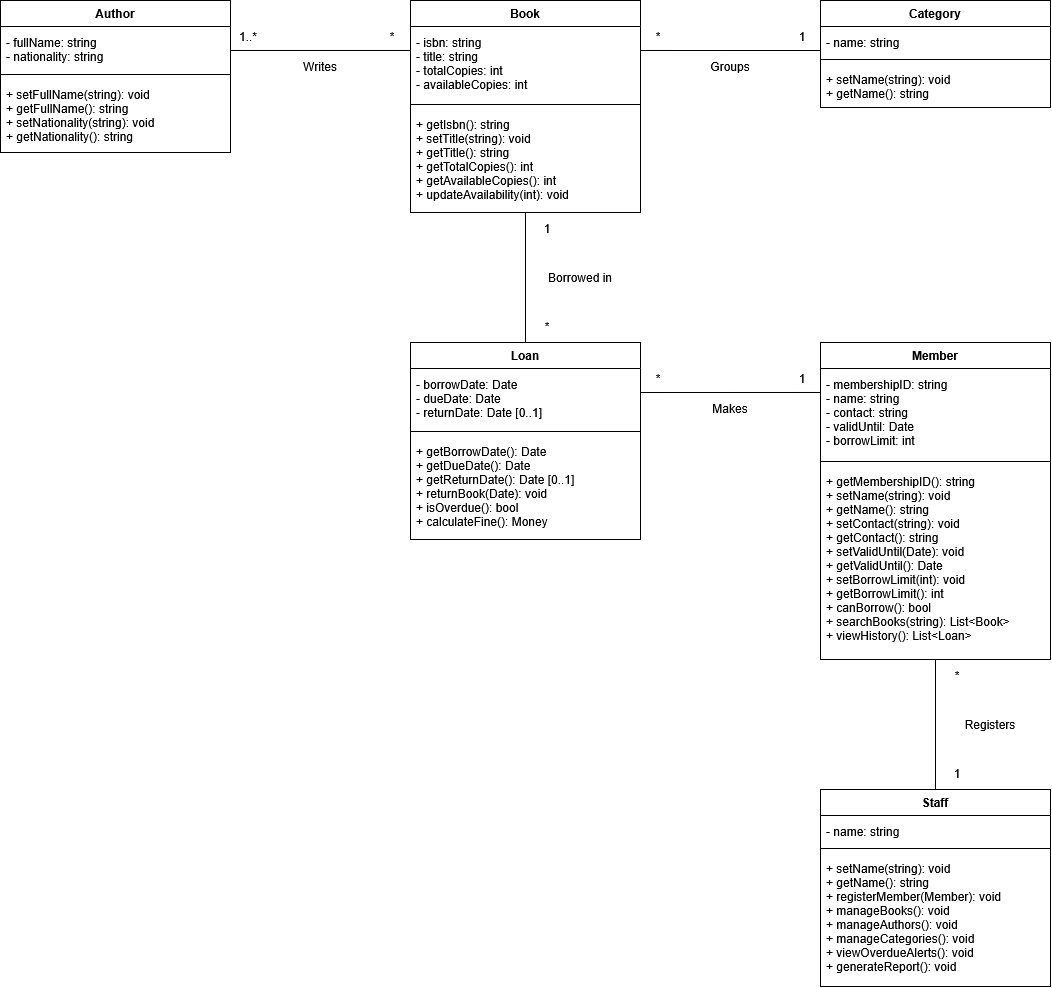

The diagram above was exported from draw.io. Its source (the exported page's mxGraphModel, read from the mxfile embedded in the PNG):
<mxGraphModel dx="1689" dy="1000" grid="1" gridSize="10" guides="1" tooltips="1" connect="1" arrows="1" fold="1" page="0" pageScale="1" pageWidth="850" pageHeight="1100" math="0" shadow="0">
  <root>
    <mxCell id="0" />
    <mxCell id="1" parent="0" />
    <mxCell id="r0" edge="1" parent="1" source="Author" style="edgeStyle=orthogonalEdgeStyle;rounded=0;html=0;endArrow=none;startArrow=none;exitX=1;exitY=0.3289;exitDx=0;exitDy=0;entryX=0;entryY=0.2358;entryDx=0;entryDy=0;" target="Book" value="">
      <mxGeometry relative="1" as="geometry" />
    </mxCell>
    <mxCell id="r0l0" parent="1" style="text;html=0;align=center;verticalAlign=middle;fontSize=12;" value="1..*" vertex="1">
      <mxGeometry height="20" width="80" x="228" y="46" as="geometry" />
    </mxCell>
    <mxCell id="r0l1" parent="1" style="text;html=0;align=center;verticalAlign=middle;fontSize=12;" value="*" vertex="1">
      <mxGeometry height="20" width="80" x="372" y="46" as="geometry" />
    </mxCell>
    <mxCell id="r0l2" parent="1" style="text;html=0;align=center;verticalAlign=middle;fontSize=12;" value="Writes" vertex="1">
      <mxGeometry height="20" width="80" x="300" y="76" as="geometry" />
    </mxCell>
    <mxCell id="r1" edge="1" parent="1" source="Category" style="edgeStyle=orthogonalEdgeStyle;rounded=0;html=0;endArrow=none;startArrow=none;exitX=0;exitY=0.4673;exitDx=0;exitDy=0;entryX=1;entryY=0.2358;entryDx=0;entryDy=0;" target="Book" value="">
      <mxGeometry relative="1" as="geometry" />
    </mxCell>
    <mxCell id="r1l0" parent="1" style="text;html=0;align=center;verticalAlign=middle;fontSize=12;" value="1" vertex="1">
      <mxGeometry height="20" width="80" x="782" y="46" as="geometry" />
    </mxCell>
    <mxCell id="r1l1" parent="1" style="text;html=0;align=center;verticalAlign=middle;fontSize=12;" value="*" vertex="1">
      <mxGeometry height="20" width="80" x="638" y="46" as="geometry" />
    </mxCell>
    <mxCell id="r1l2" parent="1" style="text;html=0;align=center;verticalAlign=middle;fontSize=12;" value="Groups" vertex="1">
      <mxGeometry height="20" width="80" x="710" y="76" as="geometry" />
    </mxCell>
    <mxCell id="r2" edge="1" parent="1" source="Book" style="edgeStyle=orthogonalEdgeStyle;rounded=0;html=0;endArrow=none;startArrow=none;exitX=0.5;exitY=1.0000;exitDx=0;exitDy=0;entryX=0.5;entryY=0.0000;entryDx=0;entryDy=0;" target="Loan" value="">
      <mxGeometry relative="1" as="geometry" />
    </mxCell>
    <mxCell id="r2l0" parent="1" style="text;html=0;align=center;verticalAlign=middle;fontSize=12;" value="1" vertex="1">
      <mxGeometry height="20" width="80" x="527" y="238" as="geometry" />
    </mxCell>
    <mxCell id="r2l1" parent="1" style="text;html=0;align=center;verticalAlign=middle;fontSize=12;" value="*" vertex="1">
      <mxGeometry height="20" width="80" x="527" y="336" as="geometry" />
    </mxCell>
    <mxCell id="r2l2" parent="1" style="text;html=0;align=center;verticalAlign=middle;fontSize=12;" value="Borrowed in" vertex="1">
      <mxGeometry height="20" width="80" x="560" y="287" as="geometry" />
    </mxCell>
    <mxCell id="r3" edge="1" parent="1" source="Member" style="edgeStyle=orthogonalEdgeStyle;rounded=0;html=0;endArrow=none;startArrow=none;exitX=0;exitY=0.1577;exitDx=0;exitDy=0;entryX=1;entryY=0.2538;entryDx=0;entryDy=0;" target="Loan" value="">
      <mxGeometry relative="1" as="geometry" />
    </mxCell>
    <mxCell id="r3l0" parent="1" style="text;html=0;align=center;verticalAlign=middle;fontSize=12;" value="1" vertex="1">
      <mxGeometry height="20" width="80" x="782" y="388" as="geometry" />
    </mxCell>
    <mxCell id="r3l1" parent="1" style="text;html=0;align=center;verticalAlign=middle;fontSize=12;" value="*" vertex="1">
      <mxGeometry height="20" width="80" x="638" y="388" as="geometry" />
    </mxCell>
    <mxCell id="r3l2" parent="1" style="text;html=0;align=center;verticalAlign=middle;fontSize=12;" value="Makes" vertex="1">
      <mxGeometry height="20" width="80" x="710" y="418" as="geometry" />
    </mxCell>
    <mxCell id="r4" edge="1" parent="1" source="Staff" style="edgeStyle=orthogonalEdgeStyle;rounded=0;html=0;endArrow=none;startArrow=none;exitX=0.5;exitY=0.0000;exitDx=0;exitDy=0;entryX=0.5;entryY=1.0000;entryDx=0;entryDy=0;" target="Member" value="">
      <mxGeometry relative="1" as="geometry" />
    </mxCell>
    <mxCell id="r4l0" parent="1" style="text;html=0;align=center;verticalAlign=middle;fontSize=12;" value="1" vertex="1">
      <mxGeometry height="20" width="80" x="937" y="783" as="geometry" />
    </mxCell>
    <mxCell id="r4l1" parent="1" style="text;html=0;align=center;verticalAlign=middle;fontSize=12;" value="*" vertex="1">
      <mxGeometry height="20" width="80" x="937" y="685" as="geometry" />
    </mxCell>
    <mxCell id="r4l2" parent="1" style="text;html=0;align=center;verticalAlign=middle;fontSize=12;" value="Registers" vertex="1">
      <mxGeometry height="20" width="80" x="970" y="734" as="geometry" />
    </mxCell>
    <mxCell id="Author" parent="1" style="swimlane;html=0;fontStyle=1;fontSize=12;startSize=26;collapsible=0;fillColor=#ffffff;swimlaneFillColor=#ffffff;" value="Author" vertex="1">
      <mxGeometry height="152" width="230" x="20" y="20" as="geometry" />
    </mxCell>
    <mxCell id="Authora" parent="Author" style="text;html=0;align=left;verticalAlign=top;spacingLeft=4;spacingTop=3;fontSize=12;strokeColor=none;fillColor=none;" value="- fullName: string&#10;- nationality: string" vertex="1">
      <mxGeometry height="44" width="230" y="26" as="geometry" />
    </mxCell>
    <mxCell id="Authors" parent="Author" style="line;strokeWidth=1;fillColor=none;" value="" vertex="1">
      <mxGeometry height="8" width="230" y="70" as="geometry" />
    </mxCell>
    <mxCell id="Authoro" parent="Author" style="text;html=0;align=left;verticalAlign=top;spacingLeft=4;spacingTop=3;fontSize=12;strokeColor=none;fillColor=none;" value="+ setFullName(string): void&#10;+ getFullName(): string&#10;+ setNationality(string): void&#10;+ getNationality(): string" vertex="1">
      <mxGeometry height="74" width="230" y="78" as="geometry" />
    </mxCell>
    <mxCell id="Book" parent="1" style="swimlane;html=0;fontStyle=1;fontSize=12;startSize=26;collapsible=0;fillColor=#ffffff;swimlaneFillColor=#ffffff;" value="Book" vertex="1">
      <mxGeometry height="212" width="230" x="430" y="20" as="geometry" />
    </mxCell>
    <mxCell id="Booka" parent="Book" style="text;html=0;align=left;verticalAlign=top;spacingLeft=4;spacingTop=3;fontSize=12;strokeColor=none;fillColor=none;" value="- isbn: string&#10;- title: string&#10;- totalCopies: int&#10;- availableCopies: int" vertex="1">
      <mxGeometry height="74" width="230" y="26" as="geometry" />
    </mxCell>
    <mxCell id="Books" parent="Book" style="line;strokeWidth=1;fillColor=none;" value="" vertex="1">
      <mxGeometry height="8" width="230" y="100" as="geometry" />
    </mxCell>
    <mxCell id="Booko" parent="Book" style="text;html=0;align=left;verticalAlign=top;spacingLeft=4;spacingTop=3;fontSize=12;strokeColor=none;fillColor=none;" value="+ getIsbn(): string&#10;+ setTitle(string): void&#10;+ getTitle(): string&#10;+ getTotalCopies(): int&#10;+ getAvailableCopies(): int&#10;+ updateAvailability(int): void" vertex="1">
      <mxGeometry height="104" width="230" y="108" as="geometry" />
    </mxCell>
    <mxCell id="Category" parent="1" style="swimlane;html=0;fontStyle=1;fontSize=12;startSize=26;collapsible=0;fillColor=#ffffff;swimlaneFillColor=#ffffff;" value="Category" vertex="1">
      <mxGeometry height="107" width="230" x="840" y="20" as="geometry" />
    </mxCell>
    <mxCell id="Categorya" parent="Category" style="text;html=0;align=left;verticalAlign=top;spacingLeft=4;spacingTop=3;fontSize=12;strokeColor=none;fillColor=none;" value="- name: string" vertex="1">
      <mxGeometry height="29" width="230" y="26" as="geometry" />
    </mxCell>
    <mxCell id="Categorys" parent="Category" style="line;strokeWidth=1;fillColor=none;" value="" vertex="1">
      <mxGeometry height="8" width="230" y="55" as="geometry" />
    </mxCell>
    <mxCell id="Categoryo" parent="Category" style="text;html=0;align=left;verticalAlign=top;spacingLeft=4;spacingTop=3;fontSize=12;strokeColor=none;fillColor=none;" value="+ setName(string): void&#10;+ getName(): string" vertex="1">
      <mxGeometry height="44" width="230" y="63" as="geometry" />
    </mxCell>
    <mxCell id="Loan" parent="1" style="swimlane;html=0;fontStyle=1;fontSize=12;startSize=26;collapsible=0;fillColor=#ffffff;swimlaneFillColor=#ffffff;" value="Loan" vertex="1">
      <mxGeometry height="197" width="230" x="430" y="362" as="geometry" />
    </mxCell>
    <mxCell id="Loana" parent="Loan" style="text;html=0;align=left;verticalAlign=top;spacingLeft=4;spacingTop=3;fontSize=12;strokeColor=none;fillColor=none;" value="- borrowDate: Date&#10;- dueDate: Date&#10;- returnDate: Date [0..1]" vertex="1">
      <mxGeometry height="59" width="230" y="26" as="geometry" />
    </mxCell>
    <mxCell id="Loans" parent="Loan" style="line;strokeWidth=1;fillColor=none;" value="" vertex="1">
      <mxGeometry height="8" width="230" y="85" as="geometry" />
    </mxCell>
    <mxCell id="Loano" parent="Loan" style="text;html=0;align=left;verticalAlign=top;spacingLeft=4;spacingTop=3;fontSize=12;strokeColor=none;fillColor=none;" value="+ getBorrowDate(): Date&#10;+ getDueDate(): Date&#10;+ getReturnDate(): Date [0..1]&#10;+ returnBook(Date): void&#10;+ isOverdue(): bool&#10;+ calculateFine(): Money" vertex="1">
      <mxGeometry height="104" width="230" y="93" as="geometry" />
    </mxCell>
    <mxCell id="Member" parent="1" style="swimlane;html=0;fontStyle=1;fontSize=12;startSize=26;collapsible=0;fillColor=#ffffff;swimlaneFillColor=#ffffff;" value="Member" vertex="1">
      <mxGeometry height="317" width="230" x="840" y="362" as="geometry" />
    </mxCell>
    <mxCell id="Membera" parent="Member" style="text;html=0;align=left;verticalAlign=top;spacingLeft=4;spacingTop=3;fontSize=12;strokeColor=none;fillColor=none;" value="- membershipID: string&#10;- name: string&#10;- contact: string&#10;- validUntil: Date&#10;- borrowLimit: int" vertex="1">
      <mxGeometry height="89" width="230" y="26" as="geometry" />
    </mxCell>
    <mxCell id="Members" parent="Member" style="line;strokeWidth=1;fillColor=none;" value="" vertex="1">
      <mxGeometry height="8" width="230" y="115" as="geometry" />
    </mxCell>
    <mxCell id="Membero" parent="Member" style="text;html=0;align=left;verticalAlign=top;spacingLeft=4;spacingTop=3;fontSize=12;strokeColor=none;fillColor=none;" value="+ getMembershipID(): string&#10;+ setName(string): void&#10;+ getName(): string&#10;+ setContact(string): void&#10;+ getContact(): string&#10;+ setValidUntil(Date): void&#10;+ getValidUntil(): Date&#10;+ setBorrowLimit(int): void&#10;+ getBorrowLimit(): int&#10;+ canBorrow(): bool&#10;+ searchBooks(string): List&lt;Book&gt;&#10;+ viewHistory(): List&lt;Loan&gt;" vertex="1">
      <mxGeometry height="194" width="230" y="123" as="geometry" />
    </mxCell>
    <mxCell id="Staff" parent="1" style="swimlane;html=0;fontStyle=1;fontSize=12;startSize=26;collapsible=0;fillColor=#ffffff;swimlaneFillColor=#ffffff;" value="Staff" vertex="1">
      <mxGeometry height="197" width="230" x="840" y="809" as="geometry" />
    </mxCell>
    <mxCell id="Staffa" parent="Staff" style="text;html=0;align=left;verticalAlign=top;spacingLeft=4;spacingTop=3;fontSize=12;strokeColor=none;fillColor=none;" value="- name: string" vertex="1">
      <mxGeometry height="29" width="230" y="26" as="geometry" />
    </mxCell>
    <mxCell id="Staffs" parent="Staff" style="line;strokeWidth=1;fillColor=none;" value="" vertex="1">
      <mxGeometry height="8" width="230" y="55" as="geometry" />
    </mxCell>
    <mxCell id="Staffo" parent="Staff" style="text;html=0;align=left;verticalAlign=top;spacingLeft=4;spacingTop=3;fontSize=12;strokeColor=none;fillColor=none;" value="+ setName(string): void&#10;+ getName(): string&#10;+ registerMember(Member): void&#10;+ manageBooks(): void&#10;+ manageAuthors(): void&#10;+ manageCategories(): void&#10;+ viewOverdueAlerts(): void&#10;+ generateReport(): void" vertex="1">
      <mxGeometry height="134" width="230" y="63" as="geometry" />
    </mxCell>
  </root>
</mxGraphModel>